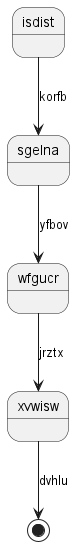

The diagram above was rendered by PlantUML. Its source (embedded in the PNG):
@startuml
state isdist
isdist --> sgelna : korfb
sgelna --> wfgucr : yfbov
wfgucr --> xvwisw : jrztx
xvwisw --> [*] : dvhlu
@enduml